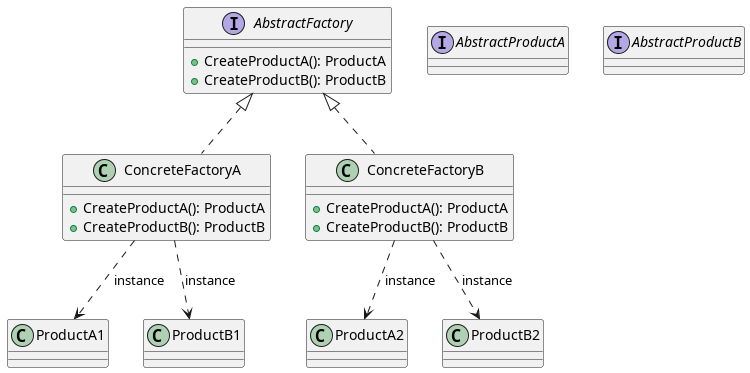

The diagram above was rendered by PlantUML. Its source (embedded in the PNG):
@startuml
interface AbstractFactory {
    + CreateProductA(): ProductA
    + CreateProductB(): ProductB
}

class ConcreteFactoryA implements AbstractFactory {
    + CreateProductA(): ProductA
    + CreateProductB(): ProductB
}

class ConcreteFactoryB implements AbstractFactory {
    + CreateProductA(): ProductA
    + CreateProductB(): ProductB
}

interface AbstractProductA  {}
interface AbstractProductB {}

Class ProductA1
Class ProductB1

Class ProductA2
Class ProductB2

ConcreteFactoryA ..> ProductA1: instance
ConcreteFactoryA ..> ProductB1: instance
ConcreteFactoryB ..> ProductA2: instance
ConcreteFactoryB ..> ProductB2: instance

@enduml